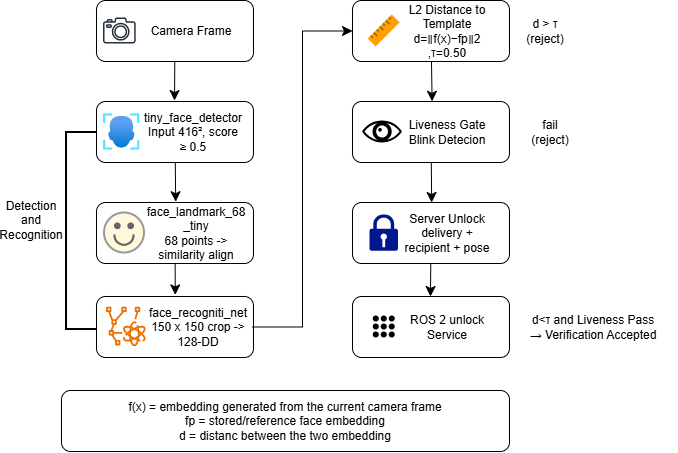

The diagram above was exported from draw.io. Its source (the exported page's mxGraphModel, read from the mxfile embedded in the PNG):
<mxGraphModel dx="1091" dy="1282" grid="0" gridSize="10" guides="1" tooltips="1" connect="1" arrows="1" fold="1" page="0" pageScale="1" pageWidth="850" pageHeight="1100" math="0" shadow="0">
  <root>
    <mxCell id="0" />
    <mxCell id="1" parent="0" />
    <mxCell id="mlKvb_dlbgQdTxujg_9G-1" parent="1" style="rounded=1;whiteSpace=wrap;html=1;" value="" vertex="1">
      <mxGeometry height="61" width="157" x="-36" y="-319" as="geometry" />
    </mxCell>
    <mxCell id="mlKvb_dlbgQdTxujg_9G-2" parent="1" style="text;html=1;whiteSpace=wrap;strokeColor=none;fillColor=none;align=center;verticalAlign=middle;rounded=0;" value="Camera Frame" vertex="1">
      <mxGeometry height="61" width="90" x="14" y="-319" as="geometry" />
    </mxCell>
    <mxCell id="mlKvb_dlbgQdTxujg_9G-3" parent="1" style="sketch=0;outlineConnect=0;fontColor=#232F3E;gradientColor=none;fillColor=#232F3D;strokeColor=none;dashed=0;verticalLabelPosition=bottom;verticalAlign=top;align=center;html=1;fontSize=12;fontStyle=0;aspect=fixed;pointerEvents=1;shape=mxgraph.aws4.camera2;" value="" vertex="1">
      <mxGeometry height="26" width="32.71" x="-29" y="-301.5" as="geometry" />
    </mxCell>
    <mxCell id="mlKvb_dlbgQdTxujg_9G-4" parent="1" style="rounded=1;whiteSpace=wrap;html=1;" value="" vertex="1">
      <mxGeometry height="61" width="157" x="-36" y="-218" as="geometry" />
    </mxCell>
    <mxCell id="mlKvb_dlbgQdTxujg_9G-5" parent="1" style="text;html=1;whiteSpace=wrap;strokeColor=none;fillColor=none;align=center;verticalAlign=middle;rounded=0;" value="tiny_face_detector&lt;div&gt;Input 416², score ≥ 0.5&lt;/div&gt;" vertex="1">
      <mxGeometry height="61" width="90" x="16" y="-218" as="geometry" />
    </mxCell>
    <mxCell id="mlKvb_dlbgQdTxujg_9G-7" parent="1" style="image;aspect=fixed;html=1;points=[];align=center;fontSize=12;image=img/lib/azure2/ai_machine_learning/Face_APIs.svg;" value="" vertex="1">
      <mxGeometry height="36.5" width="36.5" x="-29" y="-205.75" as="geometry" />
    </mxCell>
    <mxCell id="mlKvb_dlbgQdTxujg_9G-8" parent="1" style="rounded=1;whiteSpace=wrap;html=1;" value="" vertex="1">
      <mxGeometry height="61" width="157" x="-36" y="-117" as="geometry" />
    </mxCell>
    <mxCell id="mlKvb_dlbgQdTxujg_9G-9" parent="1" style="text;html=1;whiteSpace=wrap;strokeColor=none;fillColor=none;align=center;verticalAlign=middle;rounded=0;" value="face_landmark_68&lt;div&gt;_tiny&lt;/div&gt;&lt;div&gt;68 points -&amp;gt; similarity align&lt;/div&gt;" vertex="1">
      <mxGeometry height="61" width="108" x="10" y="-117" as="geometry" />
    </mxCell>
    <mxCell id="mlKvb_dlbgQdTxujg_9G-11" parent="1" style="shape=smileyFace;aspect=fixed;smileyType=happy;perimeter=ellipsePerimeter;fillColor=#FFF8DC;strokeColor=#999999;strokeWidth=2;whiteSpace=wrap;html=1;" value="" vertex="1">
      <mxGeometry height="40" width="40" x="-28" y="-106.5" as="geometry" />
    </mxCell>
    <mxCell id="mlKvb_dlbgQdTxujg_9G-12" parent="1" style="rounded=1;whiteSpace=wrap;html=1;" value="" vertex="1">
      <mxGeometry height="61" width="157" x="-36" y="-23" as="geometry" />
    </mxCell>
    <mxCell id="mlKvb_dlbgQdTxujg_9G-41" edge="1" parent="1" source="mlKvb_dlbgQdTxujg_9G-13" style="edgeStyle=orthogonalEdgeStyle;rounded=0;orthogonalLoop=1;jettySize=auto;html=1;entryX=0;entryY=0.5;entryDx=0;entryDy=0;fontSize=12;startSize=8;endSize=8;" target="mlKvb_dlbgQdTxujg_9G-16">
      <mxGeometry relative="1" as="geometry" />
    </mxCell>
    <mxCell id="mlKvb_dlbgQdTxujg_9G-13" parent="1" style="text;html=1;whiteSpace=wrap;strokeColor=none;fillColor=none;align=center;verticalAlign=middle;rounded=0;" value="face_recogniti_net&lt;div&gt;150 x 150 crop -&amp;gt; 128-DD&lt;/div&gt;" vertex="1">
      <mxGeometry height="61" width="108" x="12" y="-23" as="geometry" />
    </mxCell>
    <mxCell id="mlKvb_dlbgQdTxujg_9G-15" parent="1" style="sketch=0;outlineConnect=0;fontColor=#232F3E;gradientColor=none;fillColor=#ED7100;strokeColor=none;dashed=0;verticalLabelPosition=bottom;verticalAlign=top;align=center;html=1;fontSize=12;fontStyle=0;aspect=fixed;pointerEvents=1;shape=mxgraph.aws4.braket_tensor_network;" value="" vertex="1">
      <mxGeometry height="40" width="40" x="-26" y="-12.5" as="geometry" />
    </mxCell>
    <mxCell id="mlKvb_dlbgQdTxujg_9G-16" parent="1" style="rounded=1;whiteSpace=wrap;html=1;" value="" vertex="1">
      <mxGeometry height="61" width="157" x="220" y="-319" as="geometry" />
    </mxCell>
    <mxCell id="mlKvb_dlbgQdTxujg_9G-17" parent="1" style="text;html=1;whiteSpace=wrap;strokeColor=none;fillColor=none;align=center;verticalAlign=middle;rounded=0;" value="L2 Distance to Template&lt;div&gt;&lt;span class=&quot;base&quot;&gt;&lt;span class=&quot;mord mathnormal&quot;&gt;d&lt;/span&gt;&lt;span class=&quot;mspace&quot;&gt;&lt;/span&gt;&lt;span class=&quot;mrel&quot;&gt;=&lt;/span&gt;&lt;span class=&quot;mspace&quot;&gt;&lt;/span&gt;&lt;/span&gt;&lt;span class=&quot;base&quot;&gt;&lt;span class=&quot;strut&quot;&gt;&lt;/span&gt;&lt;span class=&quot;mord&quot;&gt;∥&lt;/span&gt;&lt;span class=&quot;mord mathnormal&quot;&gt;f&lt;/span&gt;&lt;span class=&quot;mopen&quot;&gt;(&lt;/span&gt;&lt;span class=&quot;mord mathnormal&quot;&gt;x&lt;/span&gt;&lt;span class=&quot;mclose&quot;&gt;)&lt;/span&gt;&lt;span class=&quot;mspace&quot;&gt;&lt;/span&gt;&lt;span class=&quot;mbin&quot;&gt;−&lt;/span&gt;&lt;span class=&quot;mspace&quot;&gt;&lt;/span&gt;&lt;/span&gt;&lt;span class=&quot;base&quot;&gt;&lt;span class=&quot;strut&quot;&gt;&lt;/span&gt;&lt;span class=&quot;mord&quot;&gt;&lt;span class=&quot;mord mathnormal&quot;&gt;f&lt;/span&gt;&lt;span class=&quot;msupsub&quot;&gt;&lt;span class=&quot;vlist-t vlist-t2&quot;&gt;&lt;span class=&quot;vlist-r&quot;&gt;&lt;span class=&quot;vlist&quot;&gt;&lt;span class=&quot;pstrut&quot;&gt;&lt;/span&gt;&lt;span class=&quot;sizing reset-size6 size3 mtight&quot;&gt;&lt;span class=&quot;mord mathnormal mtight&quot;&gt;p&lt;/span&gt;&lt;/span&gt;&lt;/span&gt;&lt;span class=&quot;vlist-s&quot;&gt;&lt;/span&gt;&lt;/span&gt;&lt;span class=&quot;vlist-r&quot;&gt;&lt;span class=&quot;vlist&quot;&gt;&lt;/span&gt;&lt;/span&gt;&lt;/span&gt;&lt;/span&gt;&lt;/span&gt;&lt;span class=&quot;mord&quot;&gt;&lt;span class=&quot;mord&quot;&gt;∥&lt;/span&gt;&lt;span class=&quot;msupsub&quot;&gt;&lt;span class=&quot;vlist-t vlist-t2&quot;&gt;&lt;span class=&quot;vlist-r&quot;&gt;&lt;span class=&quot;vlist&quot;&gt;&lt;span class=&quot;pstrut&quot;&gt;&lt;/span&gt;&lt;span class=&quot;sizing reset-size6 size3 mtight&quot;&gt;&lt;span class=&quot;mord mtight&quot;&gt;2&lt;/span&gt;&lt;/span&gt;&lt;/span&gt;&lt;span class=&quot;vlist-s&quot;&gt;&lt;/span&gt;&lt;/span&gt;&lt;span class=&quot;vlist-r&quot;&gt;&lt;span class=&quot;vlist&quot;&gt;&lt;/span&gt;&lt;/span&gt;&lt;/span&gt;&lt;/span&gt;&lt;/span&gt;&lt;span class=&quot;mpunct&quot;&gt;,&lt;/span&gt;&lt;span class=&quot;mspace&quot;&gt;&lt;/span&gt;&lt;span class=&quot;mspace&quot;&gt;&lt;/span&gt;&lt;span class=&quot;mord mathnormal&quot;&gt;τ&lt;/span&gt;&lt;span class=&quot;mspace&quot;&gt;&lt;/span&gt;&lt;span class=&quot;mrel&quot;&gt;=&lt;/span&gt;&lt;span class=&quot;mspace&quot;&gt;&lt;/span&gt;&lt;/span&gt;&lt;span class=&quot;base&quot;&gt;&lt;span class=&quot;strut&quot;&gt;&lt;/span&gt;&lt;span class=&quot;mord&quot;&gt;0.50&lt;/span&gt;&lt;/span&gt;&lt;/div&gt;" vertex="1">
      <mxGeometry height="61" width="90" x="270" y="-319" as="geometry" />
    </mxCell>
    <mxCell id="mlKvb_dlbgQdTxujg_9G-19" parent="1" style="shape=image;html=1;verticalAlign=top;verticalLabelPosition=bottom;labelBackgroundColor=#ffffff;imageAspect=0;aspect=fixed;image=https://icons.diagrams.net/assets/flat-color-icons/1/Ruler.svg" value="" vertex="1">
      <mxGeometry height="36.5" width="36.5" x="233.5" y="-306.75" as="geometry" />
    </mxCell>
    <mxCell id="mlKvb_dlbgQdTxujg_9G-20" parent="1" style="rounded=1;whiteSpace=wrap;html=1;" value="" vertex="1">
      <mxGeometry height="61" width="157" x="220" y="-117" as="geometry" />
    </mxCell>
    <mxCell id="mlKvb_dlbgQdTxujg_9G-21" parent="1" style="text;html=1;whiteSpace=wrap;strokeColor=none;fillColor=none;align=center;verticalAlign=middle;rounded=0;" value="Server Unlock&lt;div&gt;delivery + recipient + pose&lt;/div&gt;" vertex="1">
      <mxGeometry height="61" width="90" x="270" y="-117" as="geometry" />
    </mxCell>
    <mxCell id="mlKvb_dlbgQdTxujg_9G-23" parent="1" style="rounded=1;whiteSpace=wrap;html=1;" value="" vertex="1">
      <mxGeometry height="61" width="157" x="220" y="-218" as="geometry" />
    </mxCell>
    <mxCell id="mlKvb_dlbgQdTxujg_9G-24" parent="1" style="text;html=1;whiteSpace=wrap;strokeColor=none;fillColor=none;align=center;verticalAlign=middle;rounded=0;" value="Liveness Gate&lt;div&gt;Blink Detecion&lt;/div&gt;" vertex="1">
      <mxGeometry height="61" width="90" x="270" y="-218" as="geometry" />
    </mxCell>
    <mxCell id="mlKvb_dlbgQdTxujg_9G-26" parent="1" style="shape=mxgraph.signs.healthcare.eye;html=1;pointerEvents=1;fillColor=#000000;strokeColor=none;verticalLabelPosition=bottom;verticalAlign=top;align=center;" value="" vertex="1">
      <mxGeometry height="22" width="40" x="230" y="-198.5" as="geometry" />
    </mxCell>
    <mxCell id="mlKvb_dlbgQdTxujg_9G-27" parent="1" style="sketch=0;aspect=fixed;pointerEvents=1;shadow=0;dashed=0;html=1;strokeColor=none;labelPosition=center;verticalLabelPosition=bottom;verticalAlign=top;align=center;fillColor=#00188D;shape=mxgraph.mscae.enterprise.lock;direction=west;rotation=-180;" value="" vertex="1">
      <mxGeometry height="36.5" width="28.47" x="237.51" y="-104.75" as="geometry" />
    </mxCell>
    <mxCell id="mlKvb_dlbgQdTxujg_9G-28" parent="1" style="rounded=1;whiteSpace=wrap;html=1;" value="" vertex="1">
      <mxGeometry height="61" width="157" x="220" y="-23" as="geometry" />
    </mxCell>
    <mxCell id="mlKvb_dlbgQdTxujg_9G-29" parent="1" style="text;html=1;whiteSpace=wrap;strokeColor=none;fillColor=none;align=center;verticalAlign=middle;rounded=0;" value="ROS 2 unlock Service" vertex="1">
      <mxGeometry height="61" width="90" x="270" y="-23" as="geometry" />
    </mxCell>
    <mxCell id="mlKvb_dlbgQdTxujg_9G-31" parent="1" style="shape=image;html=1;verticalAlign=top;verticalLabelPosition=bottom;labelBackgroundColor=#ffffff;imageAspect=0;aspect=fixed;image=https://icons.diagrams.net/icon-cache1/iOS_11_Glyphs-2907/keypad-1344.svg" value="" vertex="1">
      <mxGeometry height="30" width="30" x="236.75" y="-7.5" as="geometry" />
    </mxCell>
    <mxCell id="mlKvb_dlbgQdTxujg_9G-32" parent="1" style="text;html=1;whiteSpace=wrap;strokeColor=none;fillColor=none;align=center;verticalAlign=middle;rounded=0;" value="d &amp;gt; τ&lt;div&gt;(reject)&lt;/div&gt;" vertex="1">
      <mxGeometry height="30" width="60" x="383" y="-303.5" as="geometry" />
    </mxCell>
    <mxCell id="mlKvb_dlbgQdTxujg_9G-33" parent="1" style="text;html=1;whiteSpace=wrap;strokeColor=none;fillColor=none;align=center;verticalAlign=middle;rounded=0;" value="fail&lt;br&gt;&lt;div&gt;(reject)&lt;/div&gt;" vertex="1">
      <mxGeometry height="30" width="60" x="388" y="-202.5" as="geometry" />
    </mxCell>
    <mxCell id="mlKvb_dlbgQdTxujg_9G-34" parent="1" style="text;html=1;whiteSpace=wrap;strokeColor=none;fillColor=none;align=center;verticalAlign=middle;rounded=0;" value="&lt;span role=&quot;math&quot; aria-label=&quot;d \leq \tau&quot; style=&quot;&quot;&gt;&lt;span class=&quot;katex&quot; style=&quot;&quot;&gt;&lt;span class=&quot;katex-html&quot; aria-hidden=&quot;true&quot; style=&quot;&quot;&gt;&lt;span class=&quot;base&quot; style=&quot;&quot;&gt;&lt;span class=&quot;mord mathnormal&quot; style=&quot;&quot;&gt;d&amp;lt;&lt;/span&gt;&lt;/span&gt;&lt;span class=&quot;base&quot; style=&quot;&quot;&gt;&lt;span class=&quot;mord mathnormal&quot;&gt;τ&lt;/span&gt;&lt;/span&gt;&lt;/span&gt;&lt;/span&gt;&lt;/span&gt;&amp;nbsp;and Liveness Pass&lt;br&gt;→ Verification Accepted" vertex="1">
      <mxGeometry height="55.5" width="168" x="377" y="-20.25" as="geometry" />
    </mxCell>
    <mxCell id="mlKvb_dlbgQdTxujg_9G-35" edge="1" parent="1" source="mlKvb_dlbgQdTxujg_9G-1" style="edgeStyle=none;curved=1;rounded=0;orthogonalLoop=1;jettySize=auto;html=1;entryX=0.289;entryY=-0.016;entryDx=0;entryDy=0;entryPerimeter=0;fontSize=12;startSize=8;endSize=8;" target="mlKvb_dlbgQdTxujg_9G-5">
      <mxGeometry relative="1" as="geometry" />
    </mxCell>
    <mxCell id="mlKvb_dlbgQdTxujg_9G-36" edge="1" parent="1" source="mlKvb_dlbgQdTxujg_9G-4" style="edgeStyle=none;curved=1;rounded=0;orthogonalLoop=1;jettySize=auto;html=1;entryX=0.307;entryY=-0.013;entryDx=0;entryDy=0;entryPerimeter=0;fontSize=12;startSize=8;endSize=8;" target="mlKvb_dlbgQdTxujg_9G-9">
      <mxGeometry relative="1" as="geometry" />
    </mxCell>
    <mxCell id="mlKvb_dlbgQdTxujg_9G-37" edge="1" parent="1" source="mlKvb_dlbgQdTxujg_9G-8" style="edgeStyle=none;curved=1;rounded=0;orthogonalLoop=1;jettySize=auto;html=1;entryX=0.285;entryY=-0.026;entryDx=0;entryDy=0;entryPerimeter=0;fontSize=12;startSize=8;endSize=8;" target="mlKvb_dlbgQdTxujg_9G-13">
      <mxGeometry relative="1" as="geometry" />
    </mxCell>
    <mxCell id="mlKvb_dlbgQdTxujg_9G-38" edge="1" parent="1" source="mlKvb_dlbgQdTxujg_9G-16" style="edgeStyle=none;curved=1;rounded=0;orthogonalLoop=1;jettySize=auto;html=1;entryX=0.329;entryY=-0.003;entryDx=0;entryDy=0;entryPerimeter=0;fontSize=12;startSize=8;endSize=8;" target="mlKvb_dlbgQdTxujg_9G-24">
      <mxGeometry relative="1" as="geometry" />
    </mxCell>
    <mxCell id="mlKvb_dlbgQdTxujg_9G-39" edge="1" parent="1" source="mlKvb_dlbgQdTxujg_9G-23" style="edgeStyle=none;curved=1;rounded=0;orthogonalLoop=1;jettySize=auto;html=1;entryX=0.324;entryY=0;entryDx=0;entryDy=0;entryPerimeter=0;fontSize=12;startSize=8;endSize=8;" target="mlKvb_dlbgQdTxujg_9G-21">
      <mxGeometry relative="1" as="geometry" />
    </mxCell>
    <mxCell id="mlKvb_dlbgQdTxujg_9G-40" edge="1" parent="1" source="mlKvb_dlbgQdTxujg_9G-20" style="edgeStyle=none;curved=1;rounded=0;orthogonalLoop=1;jettySize=auto;html=1;entryX=0.311;entryY=0;entryDx=0;entryDy=0;entryPerimeter=0;fontSize=12;startSize=8;endSize=8;" target="mlKvb_dlbgQdTxujg_9G-29">
      <mxGeometry relative="1" as="geometry" />
    </mxCell>
    <mxCell id="mlKvb_dlbgQdTxujg_9G-42" parent="1" style="strokeWidth=2;html=1;shape=mxgraph.flowchart.annotation_1;align=left;pointerEvents=1;" value="" vertex="1">
      <mxGeometry height="197" width="30" x="-66" y="-187" as="geometry" />
    </mxCell>
    <mxCell id="mlKvb_dlbgQdTxujg_9G-43" parent="1" style="text;html=1;whiteSpace=wrap;strokeColor=none;fillColor=none;align=center;verticalAlign=middle;rounded=0;" value="Detection and Recognition" vertex="1">
      <mxGeometry height="30" width="60" x="-131" y="-114" as="geometry" />
    </mxCell>
    <mxCell id="mlKvb_dlbgQdTxujg_9G-44" parent="1" style="rounded=1;whiteSpace=wrap;html=1;" value="f(x) = embedding generated from the current camera frame&lt;div&gt;fp = stored/reference face embedding&lt;/div&gt;&lt;div&gt;d = distanc between the two embedding&lt;/div&gt;" vertex="1">
      <mxGeometry height="61" width="448" x="-71" y="71" as="geometry" />
    </mxCell>
  </root>
</mxGraphModel>